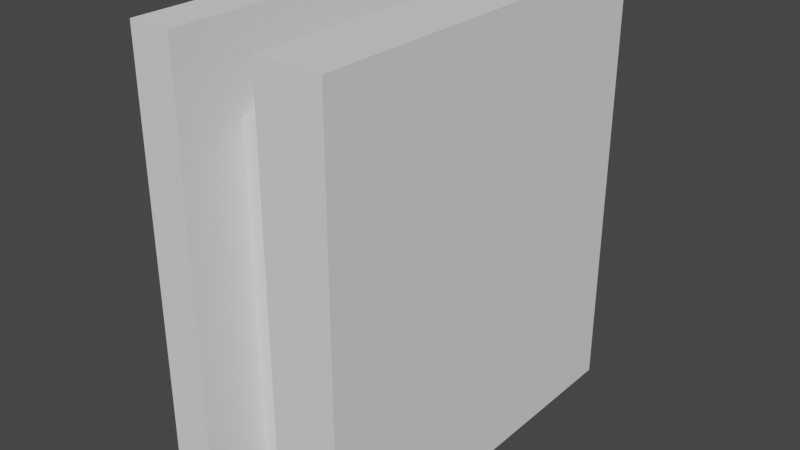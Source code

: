 # Source: shelfMount_basic.blend  (saved by Blender 2.90.8; exported with 4.5.12 LTS)
import bpy
from mathutils import Matrix  # noqa: F401  (used for matrix-valued properties, if any)

bpy.ops.wm.read_factory_settings(use_empty=True)
scene = bpy.context.scene
scene.name = 'Scene'

# ---- collections
col_collection = bpy.data.collections.new('Collection'); scene.collection.children.link(col_collection)

# ---- world
world_world = bpy.data.worlds.new('World'); scene.world = world_world
world_world.use_nodes = True; world_world.node_tree.nodes.clear()
_N = world_world.node_tree.nodes; _L = world_world.node_tree.links
n0 = _N.new('ShaderNodeOutputWorld'); n0.name = 'World Output'; n0.location = (300, 300)
n1 = _N.new('ShaderNodeBackground'); n1.name = 'Background'; n1.location = (10, 300)
n1.inputs[0].default_value = (0.05088, 0.05088, 0.05088, 1.0)
_L.new(n1.outputs[0], n0.inputs[0])
n0.is_active_output = True
world_world.color = (0.05088, 0.05088, 0.05088)
world_world.use_sun_shadow = False
world_world.sun_shadow_jitter_overblur = 0.0

# ---- meshes
me_cube_013 = bpy.data.meshes.new('Cube.013')
me_cube_013.from_pydata([(-0.9, -0.9, -1.0), (-0.9, -0.9, 1.0), (-0.9, 0.9, -1.0), (-0.9, 0.9, 1.0), (-0.2, 0.9, -1.0), (-0.2, 0.9, 1.0), (-0.2, 0.6, 1.0), (-0.2, 0.6, -0.6), (-0.6, 0.9, 1.0), (-0.6, 0.9, -1.0), (-0.6, 0.6, 1.0), (-0.6, 0.6, -0.6), (-0.6, -0.6, 1.0), (-0.6, -0.6, -0.6), (-0.2, -0.6, 1.0), (-0.2, -0.6, -0.6), (-0.2, -0.9, -1.0), (-0.2, -0.9, 1.0), (-0.6, -0.9, 1.0), (-0.6, -0.9, -1.0), (0.0, 0.9, -1.0), (0.0, -0.9, -1.0), (0.0, 0.9, 1.0), (0.0, -0.9, 1.0)], [], [(0, 1, 3, 2), (2, 3, 8, 9), (1, 18, 12, 14, 17, 23, 22, 5, 6, 10, 8, 3), (17, 16, 21, 23), (7, 15, 13, 11), (20, 21, 16, 4), (7, 6, 5, 4), (10, 11, 9, 8), (5, 22, 20, 4), (11, 10, 6, 7), (14, 15, 16, 17), (15, 14, 12, 13), (13, 12, 18, 19), (19, 18, 1, 0), (9, 11, 13, 19), (4, 16, 15, 7), (0, 2, 9, 19), (23, 21, 20, 22)])
_uv = me_cube_013.uv_layers.new(name='UVMap')
_uv.uv.foreach_set('vector', [0.375, 0.0, 0.625, 0.0, 0.625, 0.25, 0.375, 0.25, 0.375, 0.25, 0.625, 0.25, 0.625, 0.3, 0.375, 0.3, 0.625, 1.0, 0.625, 0.95, 0.5962, 0.25, 0.5962, 0.5, 0.5962, 0.625, 0.0, 0.0, 0.0, 0.0, 0.5962, 0.625, 0.5962, 0.75, 0.5962, 1.0, 0.5962, 0.125, 0.625, 0.25, 0.5962, 0.625, 0.4038, 0.625, 0.0, 0.0, 0.0, 0.0, 0.4038, 0.75, 0.4038, 0.5, 0.4038, 0.25, 0.4038, 1.0, 0.0, 0.0, 0.0, 0.0, 0.4038, 0.625, 0.4038, 0.625, 0.4038, 0.75, 0.5962, 0.75, 0.5962, 0.625, 0.4038, 0.625, 0.5962, 0.0, 0.4038, 0.0, 0.4038, 0.125, 0.5962, 0.125, 0.5962, 0.625, 0.0, 0.0, 0.0, 0.0, 0.4038, 0.625, 0.4038, 1.0, 0.5962, 1.0, 0.5962, 0.75, 0.4038, 0.75, 0.5962, 0.5, 0.4038, 0.5, 0.4038, 0.625, 0.5962, 0.625, 0.4038, 0.5, 0.5962, 0.5, 0.5962, 0.25, 0.4038, 0.25, 0.4038, 0.25, 0.5962, 0.25, 0.5962, 0.125, 0.4038, 0.125, 0.375, 0.95, 0.625, 0.95, 0.625, 1.0, 0.375, 1.0, 0.4038, 0.125, 0.4038, 1.0, 0.4038, 0.25, 0.4038, 0.125, 0.4038, 0.625, 0.4038, 0.625, 0.4038, 0.5, 0.4038, 0.75, 0.375, 1.0, 0.375, 0.25, 0.4038, 0.125, 0.375, 0.95, 0.0, 0.0, 0.0, 0.0, 0.0, 0.0, 0.0, 0.0])
me_cube_013.use_remesh_fix_poles = True
me_cube_013.use_remesh_preserve_attributes = False
me_cube_013.use_mirror_vertex_groups = False
me_cube_013.update()

# ---- objects
ob_shelfbracket = bpy.data.objects.new('ShelfBracket', me_cube_013)

# ---- transforms, parenting, visibility, modifiers, constraints
ob_shelfbracket.location = (0.0, 0.0, 10.0)
ob_shelfbracket.rotation_euler = (0.0, -3.142, 0.0)
ob_shelfbracket.scale = (10.0, 10.0, 10.0)
ob_shelfbracket.lineart.crease_threshold = 0.0
_m = ob_shelfbracket.modifiers.new('Boolean', 'BOOLEAN')
_m.solver = 'FAST'

# ---- collection membership
col_collection.objects.link(ob_shelfbracket)

# ---- scene / render settings (as saved in the file)
scene.frame_start = 1; scene.frame_end = 250; scene.frame_set(1)
scene.render.engine = 'BLENDER_EEVEE_NEXT'
scene.cycles.use_denoising = False
scene.cycles.samples = 128
scene.cycles.sampling_pattern = 'TABULATED_SOBOL'
scene.cycles.use_adaptive_sampling = False
scene.cycles.use_light_tree = False
scene.view_settings.view_transform = 'Filmic'
bpy.context.view_layer.update()

# ---- added for rendering (the .blend has no active camera and no usable light): camera, sun
cam_auto = bpy.data.cameras.new('AutoCamera')
cam_auto.lens = 50.0
cam_auto.sensor_width = 36.0
cam_auto.clip_end = 1000.0
ob_auto_camera = bpy.data.objects.new('AutoCamera', cam_auto)
scene.collection.objects.link(ob_auto_camera)
ob_auto_camera.location = (30.7509, -31.5011, 31.0008)
ob_auto_camera.rotation_euler = (1.09748, -7.21219e-08, 0.694738)
scene.camera = ob_auto_camera
light_auto_sun = bpy.data.lights.new('AutoSun', 'SUN')
light_auto_sun.energy = 3.0
light_auto_sun.angle = 0.0523599
ob_auto_sun = bpy.data.objects.new('AutoSun', light_auto_sun)
scene.collection.objects.link(ob_auto_sun)
ob_auto_sun.rotation_euler = (0.872665, 0.174533, 0.523599)
bpy.context.view_layer.update()
